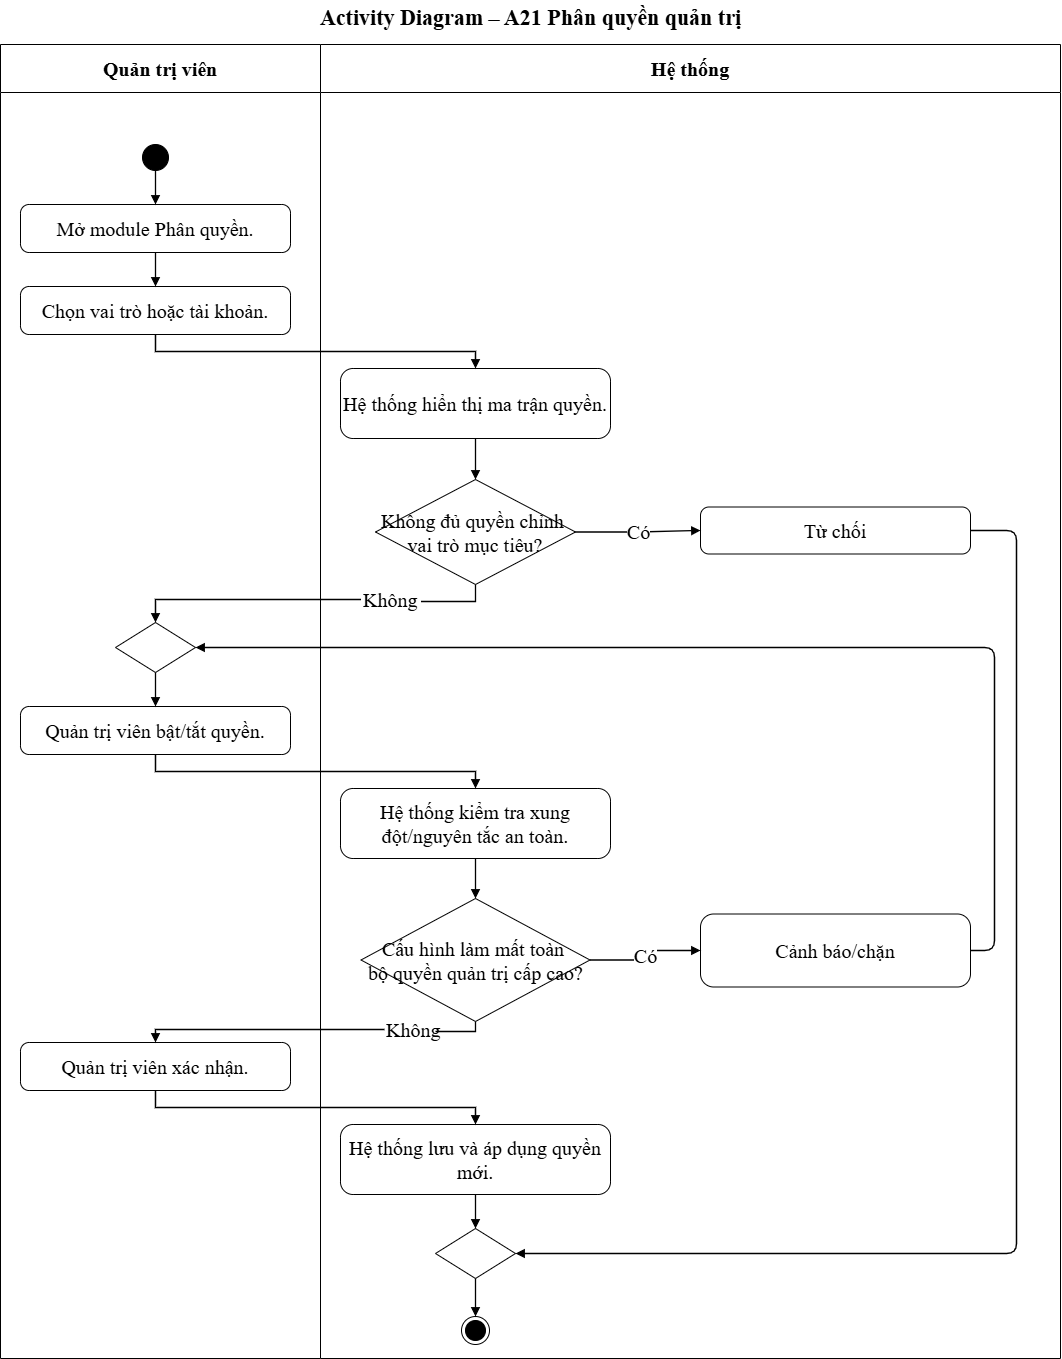

The diagram above was exported from draw.io. Its source (the exported page's mxGraphModel, read from the mxfile embedded in the PNG):
<mxGraphModel dx="2319" dy="2811" grid="0" gridSize="10" guides="1" tooltips="1" connect="1" arrows="1" fold="1" page="1" pageScale="1" pageWidth="1100" pageHeight="1402" math="0" shadow="0">
  <root>
    <mxCell id="0" />
    <mxCell id="1" parent="0" />
    <mxCell id="c3" parent="1" style="swimlane;whiteSpace=wrap;html=1;fontSize=20;startSize=48;swimlaneFillColor=#ffffff;fontFamily=Times New Roman;collapsible=0" value="&lt;b&gt;Quản trị viên&lt;/b&gt;" vertex="1">
      <mxGeometry height="1314" width="320" as="geometry" />
    </mxCell>
    <mxCell id="c4" parent="1" style="swimlane;whiteSpace=wrap;html=1;fontSize=20;startSize=48;swimlaneFillColor=#ffffff;fontFamily=Times New Roman;collapsible=0" value="&lt;b&gt;Hệ thống&lt;/b&gt;" vertex="1">
      <mxGeometry height="1314" width="740" x="320" as="geometry" />
    </mxCell>
    <mxCell id="c13" parent="c4" style="rhombus;whiteSpace=wrap;html=1;fontSize=20;fontFamily=Times New Roman;" value="Không đủ quyền chỉnh&amp;nbsp;&lt;div&gt;vai trò mục tiêu?&lt;/div&gt;" vertex="1">
      <mxGeometry height="105" width="200" x="55" y="435" as="geometry" />
    </mxCell>
    <mxCell id="c24" parent="c4" style="rhombus;whiteSpace=wrap;html=1;fontSize=20;fontFamily=Times New Roman;" value="Cấu hình làm mất toàn&amp;nbsp;&lt;div&gt;bộ quyền quản trị cấp cao?&lt;/div&gt;" vertex="1">
      <mxGeometry height="123" width="229" x="40.5" y="854" as="geometry" />
    </mxCell>
    <mxCell id="c28" parent="c4" style="text;html=1;align=left;verticalAlign=middle;fontSize=20;fontFamily=Times New Roman;" value="Không" vertex="1">
      <mxGeometry height="20" width="51" x="64" y="975" as="geometry" />
    </mxCell>
    <mxCell id="eu63iyJY17DPoYxAP5dv-1" edge="1" parent="c4" source="c24" style="edgeStyle=orthogonalEdgeStyle;rounded=0;html=1;endArrow=none;endFill=0;strokeWidth=1.3;fontSize=20;labelBackgroundColor=#ffffff;exitX=0.5;exitY=1;fontFamily=Times New Roman;" target="c28" value="">
      <mxGeometry relative="1" x="0.9048" as="geometry">
        <Array as="points">
          <mxPoint x="155" y="987" />
        </Array>
        <mxPoint x="155" y="977" as="sourcePoint" />
        <mxPoint x="-165" y="998" as="targetPoint" />
      </mxGeometry>
    </mxCell>
    <mxCell id="c17" parent="c4" style="text;html=1;align=left;verticalAlign=middle;fontSize=20;fontFamily=Times New Roman;" value="Không" vertex="1">
      <mxGeometry height="20" width="60" x="40.5" y="545" as="geometry" />
    </mxCell>
    <mxCell id="eu63iyJY17DPoYxAP5dv-2" edge="1" parent="c4" source="c13" style="edgeStyle=orthogonalEdgeStyle;rounded=0;html=1;endArrow=none;endFill=0;strokeWidth=1.3;fontSize=20;labelBackgroundColor=#ffffff;exitX=0.5;exitY=1;fontFamily=Times New Roman;" target="c17" value="">
      <mxGeometry relative="1" x="0.5161" as="geometry">
        <Array as="points">
          <mxPoint x="155" y="557" />
        </Array>
        <mxPoint x="155" y="540" as="sourcePoint" />
        <mxPoint x="-165" y="578" as="targetPoint" />
      </mxGeometry>
    </mxCell>
    <mxCell id="eu63iyJY17DPoYxAP5dv-3" edge="1" parent="c4" source="c17" style="edgeStyle=orthogonalEdgeStyle;rounded=0;orthogonalLoop=1;jettySize=auto;html=1;innerLoopWaypoints=1;exitX=0.5;exitY=1;exitDx=0;exitDy=0;defaultLabelBackgroundColor=page;fontFamily=Times New Roman;fontSize=20;" target="c17">
      <mxGeometry relative="1" as="geometry" />
    </mxCell>
    <mxCell id="c5" parent="1" style="text;html=1;align=center;verticalAlign=middle;fontSize=15;fontStyle=1;fontFamily=Times New Roman;" value="&lt;font style=&quot;font-size: 22px;&quot;&gt;Activity Diagram – A21 Phân quyền quản trị&lt;/font&gt;" vertex="1">
      <mxGeometry height="36" width="1060" y="-44" as="geometry" />
    </mxCell>
    <mxCell id="c6" parent="1" style="ellipse;fillColor=#000000;strokeColor=#000000;html=1;fontFamily=Times New Roman;fontSize=20;" value="" vertex="1">
      <mxGeometry height="26" width="26" x="142" y="100" as="geometry" />
    </mxCell>
    <mxCell id="c7" parent="1" style="rounded=1;arcSize=18;whiteSpace=wrap;html=1;fontSize=20;fontFamily=Times New Roman;" value="Mở module Phân quyền." vertex="1">
      <mxGeometry height="48" width="270" x="20" y="160" as="geometry" />
    </mxCell>
    <mxCell id="c8" edge="1" parent="1" source="c6" style="edgeStyle=orthogonalEdgeStyle;rounded=0;html=1;endArrow=block;endFill=1;strokeColor=#000000;strokeWidth=1.3;fontSize=20;labelBackgroundColor=#ffffff;exitX=0.5;exitY=1;entryX=0.5;entryY=0;fontFamily=Times New Roman;" target="c7" value="">
      <mxGeometry relative="1" as="geometry" />
    </mxCell>
    <mxCell id="c9" parent="1" style="rounded=1;arcSize=18;whiteSpace=wrap;html=1;fontSize=20;fontFamily=Times New Roman;" value="Chọn vai trò hoặc tài khoản." vertex="1">
      <mxGeometry height="48" width="270" x="20" y="242" as="geometry" />
    </mxCell>
    <mxCell id="c10" edge="1" parent="1" source="c7" style="edgeStyle=orthogonalEdgeStyle;rounded=0;html=1;endArrow=block;endFill=1;strokeWidth=1.3;fontSize=20;labelBackgroundColor=#ffffff;exitX=0.5;exitY=1;entryX=0.5;entryY=0;fontFamily=Times New Roman;" target="c9" value="">
      <mxGeometry relative="1" as="geometry" />
    </mxCell>
    <mxCell id="c11" parent="1" style="rounded=1;arcSize=18;whiteSpace=wrap;html=1;fontSize=20;fontFamily=Times New Roman;" value="Hệ thống hiển thị ma trận quyền." vertex="1">
      <mxGeometry height="70" width="270" x="340" y="324" as="geometry" />
    </mxCell>
    <mxCell id="c12" edge="1" parent="1" source="c9" style="edgeStyle=orthogonalEdgeStyle;rounded=0;html=1;endArrow=block;endFill=1;strokeWidth=1.3;fontSize=20;labelBackgroundColor=#ffffff;exitX=0.5;exitY=1;entryX=0.5;entryY=0;fontFamily=Times New Roman;" target="c11" value="">
      <mxGeometry relative="1" as="geometry" />
    </mxCell>
    <mxCell id="c14" edge="1" parent="1" source="c11" style="edgeStyle=orthogonalEdgeStyle;rounded=0;html=1;endArrow=block;endFill=1;strokeWidth=1.3;fontSize=20;labelBackgroundColor=#ffffff;exitX=0.5;exitY=1;entryX=0.5;entryY=0;fontFamily=Times New Roman;" target="c13" value="">
      <mxGeometry relative="1" as="geometry" />
    </mxCell>
    <mxCell id="c15" parent="1" style="rounded=1;arcSize=18;whiteSpace=wrap;html=1;fontSize=20;fontFamily=Times New Roman;" value="Từ chối" vertex="1">
      <mxGeometry height="47" width="270" x="700" y="462.5" as="geometry" />
    </mxCell>
    <mxCell id="c16" edge="1" parent="1" source="c13" style="edgeStyle=orthogonalEdgeStyle;rounded=0;html=1;endArrow=block;endFill=1;strokeWidth=1.3;fontSize=20;labelBackgroundColor=#ffffff;exitX=1;exitY=0.5;entryX=0;entryY=0.5;fontFamily=Times New Roman;" target="c15" value="Có">
      <mxGeometry relative="1" as="geometry" />
    </mxCell>
    <mxCell id="c18" parent="1" style="rhombus;html=1;fontFamily=Times New Roman;fontSize=20;" value="" vertex="1">
      <mxGeometry height="50" width="80" x="115" y="578" as="geometry" />
    </mxCell>
    <mxCell id="c19" edge="1" parent="1" source="c17" style="edgeStyle=orthogonalEdgeStyle;rounded=0;html=1;endArrow=block;endFill=1;strokeWidth=1.3;fontSize=20;labelBackgroundColor=#ffffff;entryX=0.5;entryY=0;fontFamily=Times New Roman;" target="c18" value="">
      <mxGeometry relative="1" as="geometry" />
    </mxCell>
    <mxCell id="c20" parent="1" style="rounded=1;arcSize=18;whiteSpace=wrap;html=1;fontSize=20;fontFamily=Times New Roman;" value="Quản trị viên bật/tắt quyền." vertex="1">
      <mxGeometry height="48" width="270" x="20" y="662" as="geometry" />
    </mxCell>
    <mxCell id="c21" edge="1" parent="1" source="c18" style="edgeStyle=orthogonalEdgeStyle;rounded=0;html=1;endArrow=block;endFill=1;strokeWidth=1.3;fontSize=20;labelBackgroundColor=#ffffff;exitX=0.5;exitY=1;entryX=0.5;entryY=0;fontFamily=Times New Roman;" target="c20" value="">
      <mxGeometry relative="1" as="geometry" />
    </mxCell>
    <mxCell id="c22" parent="1" style="rounded=1;arcSize=18;whiteSpace=wrap;html=1;fontSize=20;fontFamily=Times New Roman;" value="Hệ thống kiểm tra xung đột/nguyên tắc an toàn." vertex="1">
      <mxGeometry height="70" width="270" x="340" y="744" as="geometry" />
    </mxCell>
    <mxCell id="c23" edge="1" parent="1" source="c20" style="edgeStyle=orthogonalEdgeStyle;rounded=0;html=1;endArrow=block;endFill=1;strokeWidth=1.3;fontSize=20;labelBackgroundColor=#ffffff;exitX=0.5;exitY=1;entryX=0.5;entryY=0;fontFamily=Times New Roman;" target="c22" value="">
      <mxGeometry relative="1" as="geometry" />
    </mxCell>
    <mxCell id="c25" edge="1" parent="1" source="c22" style="edgeStyle=orthogonalEdgeStyle;rounded=0;html=1;endArrow=block;endFill=1;strokeWidth=1.3;fontSize=20;labelBackgroundColor=#ffffff;exitX=0.5;exitY=1;entryX=0.5;entryY=0;fontFamily=Times New Roman;" target="c24" value="">
      <mxGeometry relative="1" as="geometry" />
    </mxCell>
    <mxCell id="c26" parent="1" style="rounded=1;arcSize=18;whiteSpace=wrap;html=1;fontSize=20;fontFamily=Times New Roman;" value="Cảnh báo/chặn" vertex="1">
      <mxGeometry height="73" width="270" x="700" y="869.5" as="geometry" />
    </mxCell>
    <mxCell id="c27" edge="1" parent="1" source="c24" style="edgeStyle=orthogonalEdgeStyle;rounded=0;html=1;endArrow=block;endFill=1;strokeWidth=1.3;fontSize=20;labelBackgroundColor=#ffffff;exitX=1;exitY=0.5;entryX=0;entryY=0.5;fontFamily=Times New Roman;" target="c26" value="Có">
      <mxGeometry relative="1" as="geometry" />
    </mxCell>
    <mxCell id="c29" parent="1" style="rounded=1;arcSize=18;whiteSpace=wrap;html=1;fontSize=20;fontFamily=Times New Roman;" value="Quản trị viên xác nhận." vertex="1">
      <mxGeometry height="48" width="270" x="20" y="998" as="geometry" />
    </mxCell>
    <mxCell id="c30" edge="1" parent="1" source="c28" style="edgeStyle=orthogonalEdgeStyle;rounded=0;html=1;endArrow=block;endFill=1;strokeWidth=1.3;fontSize=20;labelBackgroundColor=#ffffff;entryX=0.5;entryY=0;fontFamily=Times New Roman;" target="c29" value="">
      <mxGeometry relative="1" as="geometry" />
    </mxCell>
    <mxCell id="c31" parent="1" style="rounded=1;arcSize=18;whiteSpace=wrap;html=1;fontSize=20;fontFamily=Times New Roman;" value="Hệ thống lưu và áp dụng quyền mới." vertex="1">
      <mxGeometry height="70" width="270" x="340" y="1080" as="geometry" />
    </mxCell>
    <mxCell id="c32" edge="1" parent="1" source="c29" style="edgeStyle=orthogonalEdgeStyle;rounded=0;html=1;endArrow=block;endFill=1;strokeWidth=1.3;fontSize=20;labelBackgroundColor=#ffffff;exitX=0.5;exitY=1;entryX=0.5;entryY=0;fontFamily=Times New Roman;" target="c31" value="">
      <mxGeometry relative="1" as="geometry" />
    </mxCell>
    <mxCell id="c33" parent="1" style="rhombus;html=1;fontFamily=Times New Roman;fontSize=20;" value="" vertex="1">
      <mxGeometry height="50" width="80" x="435" y="1184" as="geometry" />
    </mxCell>
    <mxCell id="c34" edge="1" parent="1" source="c31" style="edgeStyle=orthogonalEdgeStyle;rounded=0;html=1;endArrow=block;endFill=1;strokeWidth=1.3;fontSize=20;labelBackgroundColor=#ffffff;exitX=0.5;exitY=1;entryX=0.5;entryY=0;fontFamily=Times New Roman;" target="c33" value="">
      <mxGeometry relative="1" as="geometry" />
    </mxCell>
    <mxCell id="c35" edge="1" parent="1" source="c15" style="edgeStyle=none;html=1;endArrow=block;endFill=1;strokeWidth=1.3;exitX=1;exitY=0.5;entryX=1;entryY=0.5;fontFamily=Times New Roman;fontSize=20;" target="c33" value="">
      <mxGeometry relative="1" as="geometry">
        <Array as="points">
          <mxPoint x="970" y="486" />
          <mxPoint x="1016" y="486" />
          <mxPoint x="1016" y="1209" />
          <mxPoint x="515" y="1209" />
        </Array>
      </mxGeometry>
    </mxCell>
    <mxCell id="c36" parent="1" style="ellipse;html=1;shape=endState;fillColor=#000000;strokeColor=#000000;fontFamily=Times New Roman;fontSize=20;" value="" vertex="1">
      <mxGeometry height="28" width="28" x="461" y="1272" as="geometry" />
    </mxCell>
    <mxCell id="c37" edge="1" parent="1" source="c33" style="edgeStyle=orthogonalEdgeStyle;rounded=0;html=1;endArrow=block;endFill=1;strokeColor=#000000;strokeWidth=1.3;fontSize=20;labelBackgroundColor=#ffffff;exitX=0.5;exitY=1;entryX=0.5;entryY=0;fontFamily=Times New Roman;" target="c36" value="">
      <mxGeometry relative="1" as="geometry" />
    </mxCell>
    <mxCell id="c38" edge="1" parent="1" source="c26" style="edgeStyle=none;html=1;endArrow=block;endFill=1;strokeWidth=1.3;exitX=1;exitY=0.5;entryX=1;entryY=0.5;fontFamily=Times New Roman;fontSize=20;" target="c18" value="">
      <mxGeometry relative="1" as="geometry">
        <Array as="points">
          <mxPoint x="970" y="906" />
          <mxPoint x="994" y="906" />
          <mxPoint x="994" y="603" />
          <mxPoint x="195" y="603" />
        </Array>
      </mxGeometry>
    </mxCell>
  </root>
</mxGraphModel>